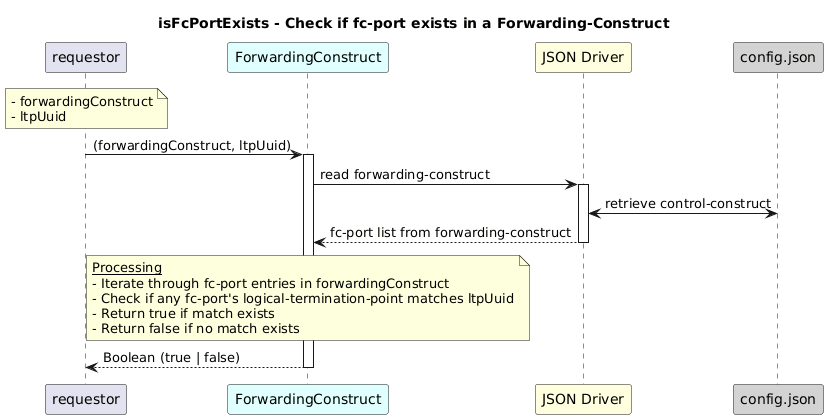

The diagram above was rendered by PlantUML. Its source (embedded in the PNG):
@startuml
skinparam responseMessageBelowArrow true

title
isFcPortExists - Check if fc-port exists in a Forwarding-Construct
end title

participant "requestor" as requestor
participant "ForwardingConstruct" as fcRes #LightCyan
participant "JSON Driver" as jd #LightYellow
participant "config.json" as cfg #LightGrey

note over requestor
  - forwardingConstruct
  - ltpUuid
end note

requestor -> fcRes: (forwardingConstruct, ltpUuid)
activate fcRes

fcRes -> jd: read forwarding-construct
activate jd

jd <-> cfg: retrieve control-construct
jd --> fcRes: fc-port list from forwarding-construct
deactivate jd

note over fcRes
  <u>Processing</u>
  - Iterate through fc-port entries in forwardingConstruct
  - Check if any fc-port's logical-termination-point matches ltpUuid
  - Return true if match exists
  - Return false if no match exists
end note

fcRes --> requestor: Boolean (true | false)
deactivate fcRes
@enduml